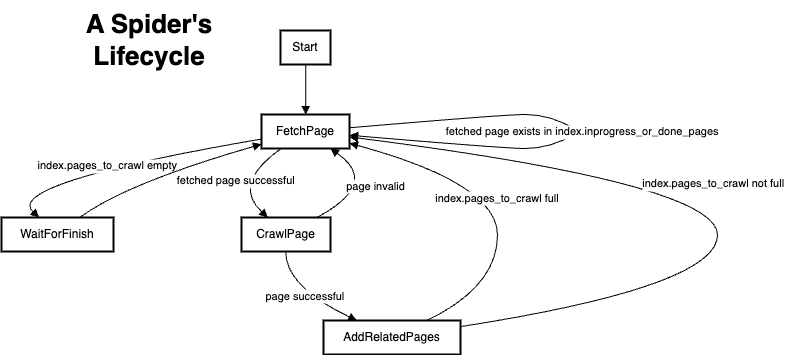

The diagram above was exported from draw.io. Its source (the exported page's mxGraphModel, read from the mxfile embedded in the PNG):
<mxGraphModel dx="1434" dy="1932" grid="1" gridSize="10" guides="1" tooltips="1" connect="1" arrows="1" fold="1" page="1" pageScale="1" pageWidth="850" pageHeight="1100" math="0" shadow="0">
  <root>
    <mxCell id="0" />
    <mxCell id="1" parent="0" />
    <mxCell id="2" value="Start" style="whiteSpace=wrap;strokeWidth=2;" parent="1" vertex="1">
      <mxGeometry x="381" width="50" height="34" as="geometry" />
    </mxCell>
    <mxCell id="3" value="FetchPage" style="whiteSpace=wrap;strokeWidth=2;" parent="1" vertex="1">
      <mxGeometry x="362" y="84" width="88" height="34" as="geometry" />
    </mxCell>
    <mxCell id="4" value="WaitForFinish" style="whiteSpace=wrap;strokeWidth=2;" parent="1" vertex="1">
      <mxGeometry x="102" y="187" width="112" height="34" as="geometry" />
    </mxCell>
    <mxCell id="5" value="CrawlPage" style="whiteSpace=wrap;strokeWidth=2;" parent="1" vertex="1">
      <mxGeometry x="342" y="187" width="89" height="34" as="geometry" />
    </mxCell>
    <mxCell id="6" value="AddRelatedPages" style="whiteSpace=wrap;strokeWidth=2;" parent="1" vertex="1">
      <mxGeometry x="424" y="290" width="137" height="34" as="geometry" />
    </mxCell>
    <mxCell id="7" value="" style="curved=1;startArrow=none;endArrow=block;exitX=0.505078125;exitY=1;entryX=0.5028852982954546;entryY=0;" parent="1" source="2" target="3" edge="1">
      <mxGeometry relative="1" as="geometry">
        <Array as="points" />
      </mxGeometry>
    </mxCell>
    <mxCell id="8" value="index.pages_to_crawl empty" style="curved=1;startArrow=none;endArrow=block;exitX=0.00022194602272727272;exitY=0.7210349017636977;entryX=0.335580262330964;entryY=0;" parent="1" source="3" target="4" edge="1">
      <mxGeometry relative="1" as="geometry">
        <Array as="points">
          <mxPoint x="103" y="153" />
        </Array>
      </mxGeometry>
    </mxCell>
    <mxCell id="9" value="" style="curved=1;startArrow=none;endArrow=block;exitX=0.6984660112907422;exitY=0;entryX=0.00022194602272727272;entryY=0.8722256333795859;" parent="1" source="4" target="3" edge="1">
      <mxGeometry relative="1" as="geometry">
        <Array as="points">
          <mxPoint x="226" y="153" />
        </Array>
      </mxGeometry>
    </mxCell>
    <mxCell id="10" value="fetched page exists in index.inprogress_or_done_pages" style="curved=1;startArrow=none;endArrow=block;exitX=1.0055486505681819;exitY=0.38914558696843926;entryX=1.0055486505681819;entryY=0.6108544130315607;" parent="1" source="3" target="3" edge="1">
      <mxGeometry relative="1" as="geometry">
        <Array as="points">
          <mxPoint x="606" y="84" />
          <mxPoint x="645" y="84" />
          <mxPoint x="683" y="101" />
          <mxPoint x="645" y="118" />
          <mxPoint x="606" y="118" />
        </Array>
      </mxGeometry>
    </mxCell>
    <mxCell id="11" value="fetched page successful" style="curved=1;startArrow=none;endArrow=block;exitX=0.2236478962102821;exitY=1;entryX=0.2951965098996398;entryY=0;" parent="1" source="3" target="5" edge="1">
      <mxGeometry relative="1" as="geometry">
        <Array as="points">
          <mxPoint x="332" y="153" />
        </Array>
      </mxGeometry>
    </mxCell>
    <mxCell id="12" value="page invalid" style="curved=1;startArrow=none;endArrow=block;exitX=0.8473963162703173;exitY=0;entryX=0.782122700380627;entryY=1;" parent="1" source="5" target="3" edge="1">
      <mxGeometry relative="1" as="geometry">
        <Array as="points">
          <mxPoint x="481" y="153" />
        </Array>
      </mxGeometry>
    </mxCell>
    <mxCell id="13" value="page successful" style="curved=1;startArrow=none;endArrow=block;exitX=0.49705933988764045;exitY=1;entryX=0.2431826788498334;entryY=0;" parent="1" source="5" target="6" edge="1">
      <mxGeometry relative="1" as="geometry">
        <Array as="points">
          <mxPoint x="386" y="256" />
        </Array>
      </mxGeometry>
    </mxCell>
    <mxCell id="14" value="index.pages_to_crawl full" style="curved=1;startArrow=none;endArrow=block;exitX=0.7544792737049111;exitY=0;entryX=1.0055486505681819;entryY=0.8486286465805836;" parent="1" source="6" target="3" edge="1">
      <mxGeometry relative="1" as="geometry">
        <Array as="points">
          <mxPoint x="598" y="256" />
          <mxPoint x="598" y="153" />
        </Array>
      </mxGeometry>
    </mxCell>
    <mxCell id="15" value="index.pages_to_crawl not full" style="curved=1;startArrow=none;endArrow=block;exitX=0.9972912864963503;exitY=0.18225673479932258;entryX=1.0055486505681819;entryY=0.6627745351101265;" parent="1" source="6" target="3" edge="1">
      <mxGeometry relative="1" as="geometry">
        <Array as="points">
          <mxPoint x="818" y="256" />
          <mxPoint x="818" y="153" />
        </Array>
      </mxGeometry>
    </mxCell>
    <mxCell id="76hFTlSIRREjXEeQtLKl-15" value="&lt;font style=&quot;font-size: 26px;&quot;&gt;&lt;b&gt;A Spider's Lifecycle&lt;/b&gt;&lt;/font&gt;" style="text;html=1;strokeColor=none;fillColor=none;align=center;verticalAlign=middle;whiteSpace=wrap;rounded=0;" vertex="1" parent="1">
      <mxGeometry x="150" y="-30" width="200" height="80" as="geometry" />
    </mxCell>
  </root>
</mxGraphModel>